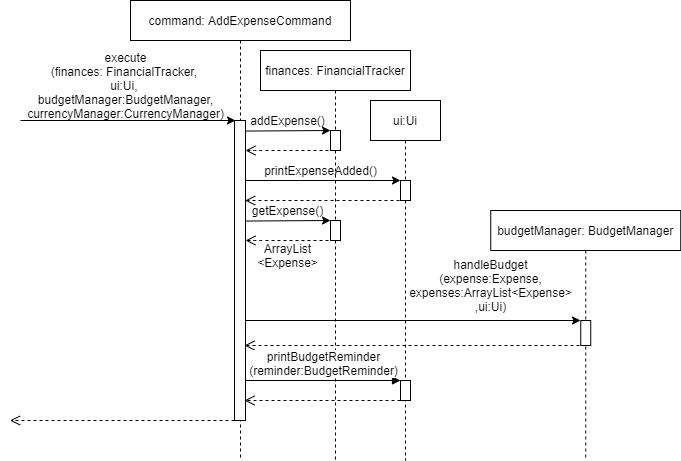

The diagram above was exported from draw.io. Its source (the exported page's mxGraphModel, read from the mxfile embedded in the PNG):
<mxGraphModel dx="925" dy="403" grid="1" gridSize="10" guides="1" tooltips="1" connect="1" arrows="1" fold="1" page="1" pageScale="1" pageWidth="850" pageHeight="1100" math="0" shadow="0">
  <root>
    <mxCell id="0" />
    <mxCell id="1" parent="0" />
    <mxCell id="3nuBFxr9cyL0pnOWT2aG-5" value="command: AddExpenseCommand" style="shape=umlLifeline;perimeter=lifelinePerimeter;container=1;collapsible=0;recursiveResize=0;rounded=0;shadow=0;strokeWidth=1;" parent="1" vertex="1">
      <mxGeometry x="350" y="120" width="220" height="460" as="geometry" />
    </mxCell>
    <mxCell id="iSfOp3Eu4kXstaW1jIEH-34" value="" style="rounded=0;whiteSpace=wrap;html=1;fontSize=8;" parent="3nuBFxr9cyL0pnOWT2aG-5" vertex="1">
      <mxGeometry x="104" y="120" width="11" height="300" as="geometry" />
    </mxCell>
    <mxCell id="iSfOp3Eu4kXstaW1jIEH-32" value="" style="verticalAlign=bottom;endArrow=open;dashed=1;endSize=8;shadow=0;strokeWidth=1;" parent="3nuBFxr9cyL0pnOWT2aG-5" edge="1">
      <mxGeometry x="363" y="210" as="geometry">
        <mxPoint x="114" y="345" as="targetPoint" />
        <mxPoint x="455" y="345" as="sourcePoint" />
        <Array as="points">
          <mxPoint x="370" y="345" />
        </Array>
      </mxGeometry>
    </mxCell>
    <mxCell id="iSfOp3Eu4kXstaW1jIEH-10" value="finances: FinancialTracker" style="shape=umlLifeline;perimeter=lifelinePerimeter;container=1;collapsible=0;recursiveResize=0;rounded=0;shadow=0;strokeWidth=1;" parent="1" vertex="1">
      <mxGeometry x="480" y="170" width="150" height="410" as="geometry" />
    </mxCell>
    <mxCell id="iSfOp3Eu4kXstaW1jIEH-12" value="" style="rounded=0;whiteSpace=wrap;html=1;fontSize=8;" parent="iSfOp3Eu4kXstaW1jIEH-10" vertex="1">
      <mxGeometry x="70" y="80" width="10" height="20" as="geometry" />
    </mxCell>
    <mxCell id="iSfOp3Eu4kXstaW1jIEH-19" value="" style="verticalAlign=bottom;endArrow=open;dashed=1;endSize=8;shadow=0;strokeWidth=1;entryX=1;entryY=0.25;entryDx=0;entryDy=0;" parent="iSfOp3Eu4kXstaW1jIEH-10" edge="1">
      <mxGeometry relative="1" as="geometry">
        <mxPoint x="-15" y="100" as="targetPoint" />
        <mxPoint x="80" y="100" as="sourcePoint" />
        <Array as="points">
          <mxPoint x="-5" y="100" />
        </Array>
      </mxGeometry>
    </mxCell>
    <mxCell id="iSfOp3Eu4kXstaW1jIEH-15" value="&lt;font style=&quot;font-size: 12px&quot;&gt;addExpense()&lt;/font&gt;" style="text;html=1;align=center;verticalAlign=middle;resizable=0;points=[];autosize=1;strokeColor=none;fillColor=none;fontSize=8;" parent="iSfOp3Eu4kXstaW1jIEH-10" vertex="1">
      <mxGeometry x="-18" y="60" width="90" height="20" as="geometry" />
    </mxCell>
    <mxCell id="iSfOp3Eu4kXstaW1jIEH-33" value="" style="verticalAlign=bottom;endArrow=open;dashed=1;endSize=8;shadow=0;strokeWidth=1;entryX=0.967;entryY=0.667;entryDx=0;entryDy=0;entryPerimeter=0;" parent="iSfOp3Eu4kXstaW1jIEH-10" edge="1">
      <mxGeometry relative="1" as="geometry">
        <mxPoint x="-15.329999999999927" y="150.03999999999996" as="targetPoint" />
        <mxPoint x="145" y="150" as="sourcePoint" />
        <Array as="points">
          <mxPoint x="60" y="150" />
        </Array>
      </mxGeometry>
    </mxCell>
    <mxCell id="iSfOp3Eu4kXstaW1jIEH-37" value="" style="rounded=0;whiteSpace=wrap;html=1;fontSize=8;" parent="iSfOp3Eu4kXstaW1jIEH-10" vertex="1">
      <mxGeometry x="70" y="170" width="10" height="20" as="geometry" />
    </mxCell>
    <mxCell id="iSfOp3Eu4kXstaW1jIEH-38" value="" style="endArrow=classic;html=1;rounded=0;fontSize=8;entryX=0;entryY=0;entryDx=0;entryDy=0;exitX=0.96;exitY=0.088;exitDx=0;exitDy=0;exitPerimeter=0;" parent="iSfOp3Eu4kXstaW1jIEH-10" edge="1">
      <mxGeometry width="50" height="50" relative="1" as="geometry">
        <mxPoint x="-15.400000000000091" y="170.55999999999995" as="sourcePoint" />
        <mxPoint x="70" y="170" as="targetPoint" />
      </mxGeometry>
    </mxCell>
    <mxCell id="iSfOp3Eu4kXstaW1jIEH-39" value="" style="verticalAlign=bottom;endArrow=open;dashed=1;endSize=8;shadow=0;strokeWidth=1;entryX=1;entryY=0.25;entryDx=0;entryDy=0;" parent="iSfOp3Eu4kXstaW1jIEH-10" edge="1">
      <mxGeometry relative="1" as="geometry">
        <mxPoint x="-15" y="190" as="targetPoint" />
        <mxPoint x="80" y="190" as="sourcePoint" />
        <Array as="points">
          <mxPoint x="-5" y="190" />
        </Array>
      </mxGeometry>
    </mxCell>
    <mxCell id="iSfOp3Eu4kXstaW1jIEH-42" value="&lt;font style=&quot;font-size: 12px&quot;&gt;getExpense()&lt;/font&gt;" style="text;html=1;align=center;verticalAlign=middle;resizable=0;points=[];autosize=1;strokeColor=none;fillColor=none;fontSize=8;" parent="iSfOp3Eu4kXstaW1jIEH-10" vertex="1">
      <mxGeometry x="-18" y="150" width="90" height="20" as="geometry" />
    </mxCell>
    <mxCell id="iSfOp3Eu4kXstaW1jIEH-52" value="&lt;font style=&quot;font-size: 12px&quot;&gt;ArrayList&lt;br&gt;&amp;lt;Expense&amp;gt;&lt;/font&gt;" style="text;html=1;align=center;verticalAlign=middle;resizable=0;points=[];autosize=1;strokeColor=none;fillColor=none;fontSize=8;" parent="iSfOp3Eu4kXstaW1jIEH-10" vertex="1">
      <mxGeometry x="-13" y="190" width="80" height="30" as="geometry" />
    </mxCell>
    <mxCell id="iSfOp3Eu4kXstaW1jIEH-43" value="&lt;font style=&quot;font-size: 12px&quot;&gt;printExpenseAdded()&lt;/font&gt;" style="text;html=1;align=center;verticalAlign=middle;resizable=0;points=[];autosize=1;strokeColor=none;fillColor=none;fontSize=8;" parent="iSfOp3Eu4kXstaW1jIEH-10" vertex="1">
      <mxGeometry x="-5" y="110" width="130" height="20" as="geometry" />
    </mxCell>
    <mxCell id="mnYAcGQjUmsL2Tyi2Fwl-7" value="printBudgetReminder&lt;br&gt;(reminder:BudgetReminder)" style="html=1;verticalAlign=bottom;endArrow=block;rounded=0;fontSize=12;" parent="iSfOp3Eu4kXstaW1jIEH-10" edge="1">
      <mxGeometry width="80" relative="1" as="geometry">
        <mxPoint x="-15" y="330" as="sourcePoint" />
        <mxPoint x="140" y="330" as="targetPoint" />
      </mxGeometry>
    </mxCell>
    <mxCell id="mnYAcGQjUmsL2Tyi2Fwl-8" value="" style="html=1;verticalAlign=bottom;endArrow=open;dashed=1;endSize=8;rounded=0;fontSize=12;" parent="iSfOp3Eu4kXstaW1jIEH-10" edge="1">
      <mxGeometry x="0.3086" y="40" relative="1" as="geometry">
        <mxPoint x="146" y="350" as="sourcePoint" />
        <mxPoint x="-16" y="350" as="targetPoint" />
        <mxPoint as="offset" />
      </mxGeometry>
    </mxCell>
    <mxCell id="iSfOp3Eu4kXstaW1jIEH-14" value="" style="endArrow=classic;html=1;rounded=0;fontSize=8;entryX=0;entryY=0;entryDx=0;entryDy=0;exitX=0.96;exitY=0.088;exitDx=0;exitDy=0;exitPerimeter=0;" parent="1" target="iSfOp3Eu4kXstaW1jIEH-12" edge="1">
      <mxGeometry width="50" height="50" relative="1" as="geometry">
        <mxPoint x="464.6" y="250.56" as="sourcePoint" />
        <mxPoint x="530" y="240" as="targetPoint" />
      </mxGeometry>
    </mxCell>
    <mxCell id="iSfOp3Eu4kXstaW1jIEH-20" value="ui:Ui" style="shape=umlLifeline;perimeter=lifelinePerimeter;container=0;collapsible=0;recursiveResize=0;rounded=0;shadow=0;strokeWidth=1;" parent="1" vertex="1">
      <mxGeometry x="590" y="220" width="70" height="360" as="geometry" />
    </mxCell>
    <mxCell id="iSfOp3Eu4kXstaW1jIEH-24" value="budgetManager: BudgetManager" style="shape=umlLifeline;perimeter=lifelinePerimeter;container=0;collapsible=0;recursiveResize=0;rounded=0;shadow=0;strokeWidth=1;" parent="1" vertex="1">
      <mxGeometry x="710.24" y="330" width="190" height="250" as="geometry" />
    </mxCell>
    <mxCell id="iSfOp3Eu4kXstaW1jIEH-30" value="" style="endArrow=classic;html=1;rounded=0;fontSize=8;entryX=0;entryY=0;entryDx=0;entryDy=0;exitX=1;exitY=0.5;exitDx=0;exitDy=0;" parent="1" target="iSfOp3Eu4kXstaW1jIEH-21" edge="1">
      <mxGeometry width="50" height="50" relative="1" as="geometry">
        <mxPoint x="465" y="300" as="sourcePoint" />
        <mxPoint x="580" y="290" as="targetPoint" />
      </mxGeometry>
    </mxCell>
    <mxCell id="iSfOp3Eu4kXstaW1jIEH-36" value="&lt;font style=&quot;font-size: 12px&quot;&gt;execute&lt;br&gt;(finances: FinancialTracker, &lt;br&gt;ui:Ui, &lt;br&gt;budgetManager:BudgetManager,&lt;br&gt;currencyManager:CurrencyManager)&lt;/font&gt;" style="text;html=1;align=center;verticalAlign=middle;resizable=0;points=[];autosize=1;strokeColor=none;fillColor=none;fontSize=8;" parent="1" vertex="1">
      <mxGeometry x="240" y="175" width="210" height="60" as="geometry" />
    </mxCell>
    <mxCell id="iSfOp3Eu4kXstaW1jIEH-41" value="&lt;font style=&quot;font-size: 12px&quot;&gt;handleBudget&lt;br&gt;(expense:Expense,&lt;br&gt;expenses:ArrayList&amp;lt;Expense&amp;gt;&lt;br&gt;,ui:Ui)&lt;/font&gt;" style="text;html=1;align=center;verticalAlign=middle;resizable=0;points=[];autosize=1;strokeColor=none;fillColor=none;fontSize=8;" parent="1" vertex="1">
      <mxGeometry x="620.24" y="380" width="180" height="50" as="geometry" />
    </mxCell>
    <mxCell id="iSfOp3Eu4kXstaW1jIEH-7" value="" style="endArrow=classic;html=1;rounded=0;entryX=0;entryY=0;entryDx=0;entryDy=0;" parent="1" edge="1">
      <mxGeometry x="120" y="50" width="50" height="50" as="geometry">
        <mxPoint x="240" y="240" as="sourcePoint" />
        <mxPoint x="455" y="240.00000000000017" as="targetPoint" />
      </mxGeometry>
    </mxCell>
    <mxCell id="iSfOp3Eu4kXstaW1jIEH-21" value="" style="rounded=0;whiteSpace=wrap;html=1;fontSize=8;" parent="1" vertex="1">
      <mxGeometry x="620" y="300" width="10" height="20" as="geometry" />
    </mxCell>
    <mxCell id="iSfOp3Eu4kXstaW1jIEH-25" value="" style="rounded=0;whiteSpace=wrap;html=1;fontSize=8;" parent="1" vertex="1">
      <mxGeometry x="800.24" y="440" width="10" height="25" as="geometry" />
    </mxCell>
    <mxCell id="iSfOp3Eu4kXstaW1jIEH-29" value="" style="endArrow=classic;html=1;rounded=0;fontSize=8;" parent="1" edge="1">
      <mxGeometry x="660.24" y="330" width="50" height="50" as="geometry">
        <mxPoint x="465" y="440" as="sourcePoint" />
        <mxPoint x="800" y="440" as="targetPoint" />
      </mxGeometry>
    </mxCell>
    <mxCell id="mnYAcGQjUmsL2Tyi2Fwl-5" value="" style="rounded=0;whiteSpace=wrap;html=1;fontSize=8;" parent="1" vertex="1">
      <mxGeometry x="620" y="500" width="10" height="20" as="geometry" />
    </mxCell>
    <mxCell id="iSfOp3Eu4kXstaW1jIEH-40" value="" style="verticalAlign=bottom;endArrow=open;dashed=1;endSize=8;shadow=0;strokeWidth=1;" parent="1" edge="1">
      <mxGeometry relative="1" as="geometry">
        <mxPoint x="229.5" y="540" as="targetPoint" />
        <mxPoint x="454" y="540" as="sourcePoint" />
        <Array as="points" />
      </mxGeometry>
    </mxCell>
  </root>
</mxGraphModel>